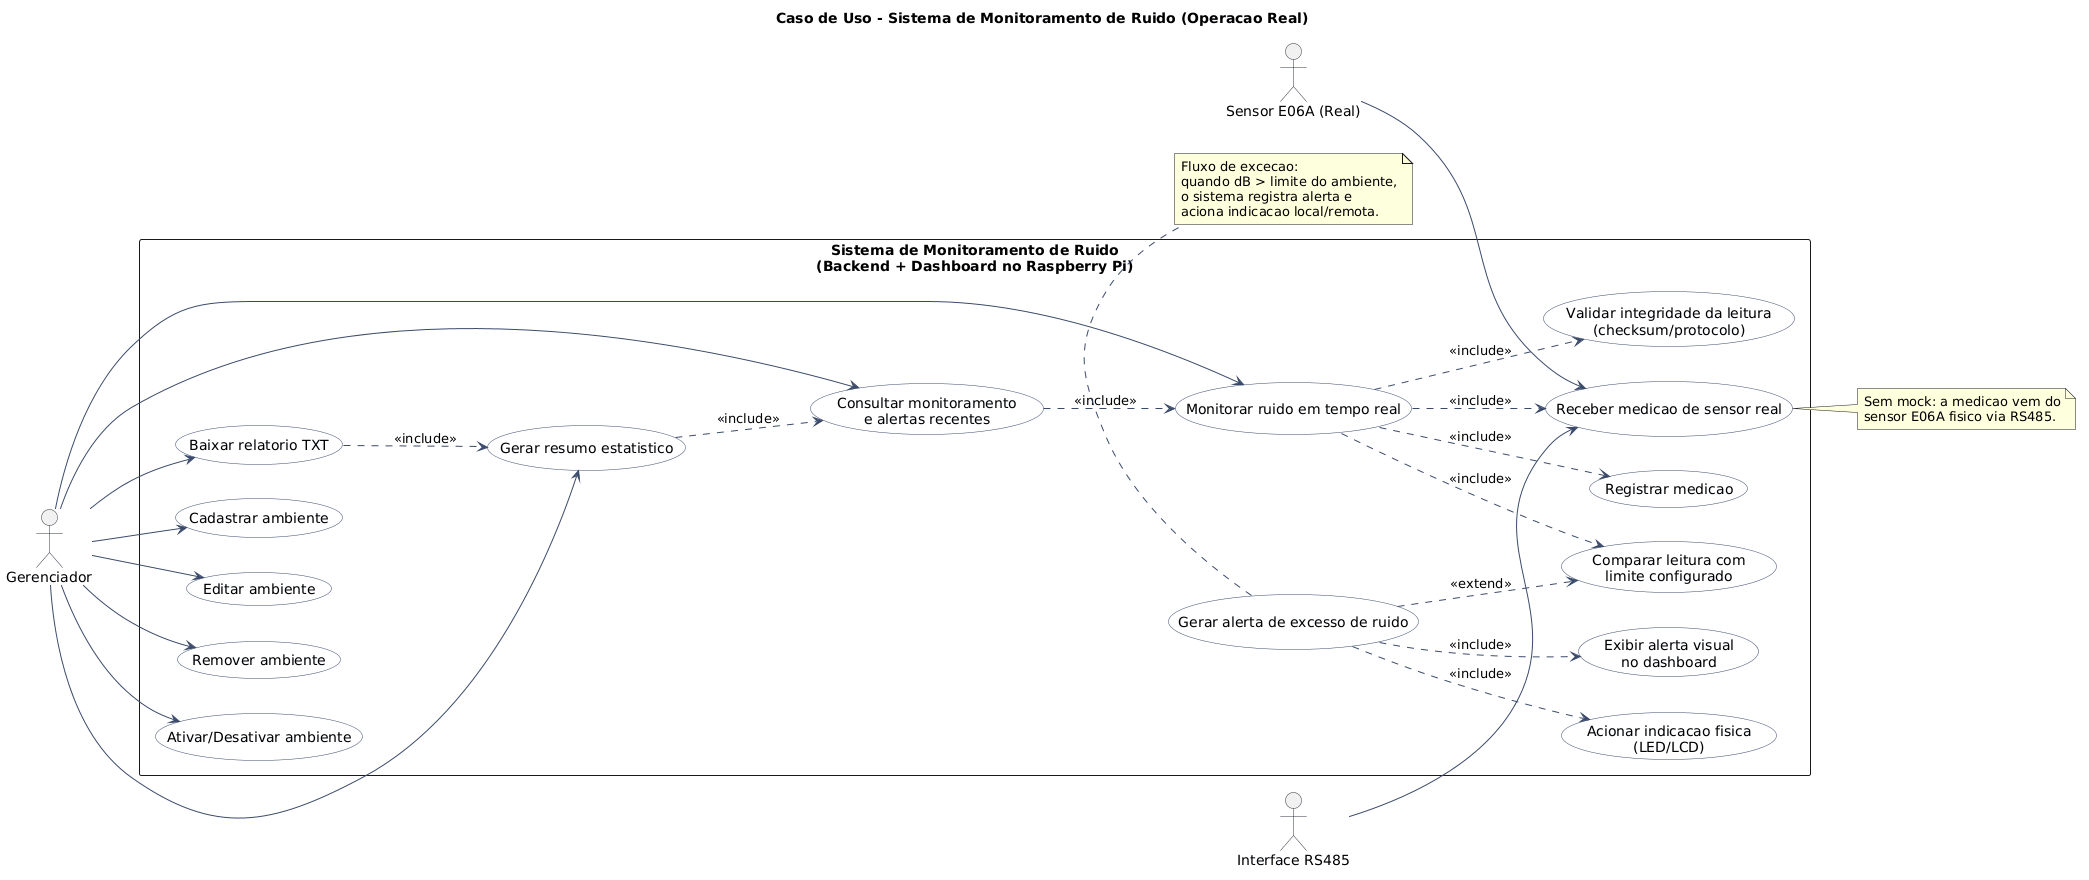

The diagram above was rendered by PlantUML. Its source (embedded in the PNG):
@startuml
left to right direction
skinparam shadowing false
skinparam packageStyle rectangle
skinparam usecase {
  BackgroundColor #F9FBFF
  BorderColor #3B4A6B
  ArrowColor #3B4A6B
}
skinparam actor {
  BorderColor #2E3440
}

title Caso de Uso - Sistema de Monitoramento de Ruido (Operacao Real)

actor "Gerenciador" as G
actor "Sensor E06A (Real)" as S
actor "Interface RS485" as R

rectangle "Sistema de Monitoramento de Ruido\n(Backend + Dashboard no Raspberry Pi)" {
  usecase "Cadastrar ambiente" as UC_CAD
  usecase "Editar ambiente" as UC_EDT
  usecase "Remover ambiente" as UC_DEL
  usecase "Ativar/Desativar ambiente" as UC_ATV

  usecase "Monitorar ruido em tempo real" as UC_MON
  usecase "Receber medicao de sensor real" as UC_RX
  usecase "Validar integridade da leitura\n(checksum/protocolo)" as UC_VAL
  usecase "Registrar medicao" as UC_REG
  usecase "Comparar leitura com\nlimite configurado" as UC_CMP

  usecase "Gerar alerta de excesso de ruido" as UC_ALT
  usecase "Acionar indicacao fisica\n(LED/LCD)" as UC_LED
  usecase "Exibir alerta visual\nno dashboard" as UC_WEB

  usecase "Consultar monitoramento\ne alertas recentes" as UC_CON
  usecase "Gerar resumo estatistico" as UC_RES
  usecase "Baixar relatorio TXT" as UC_TXT
}

G --> UC_CAD
G --> UC_EDT
G --> UC_DEL
G --> UC_ATV
G --> UC_MON
G --> UC_CON
G --> UC_RES
G --> UC_TXT

S --> UC_RX
R --> UC_RX


UC_MON ..> UC_RX : <<include>>
UC_MON ..> UC_VAL : <<include>>
UC_MON ..> UC_REG : <<include>>
UC_MON ..> UC_CMP : <<include>>

UC_ALT ..> UC_CMP : <<extend>>
UC_ALT ..> UC_LED : <<include>>
UC_ALT ..> UC_WEB : <<include>>

UC_CON ..> UC_MON : <<include>>
UC_RES ..> UC_CON : <<include>>
UC_TXT ..> UC_RES : <<include>>

note right of UC_RX
Sem mock: a medicao vem do
sensor E06A fisico via RS485.
end note

note bottom of UC_ALT
Fluxo de excecao:
quando dB > limite do ambiente,
o sistema registra alerta e
aciona indicacao local/remota.
end note
@enduml